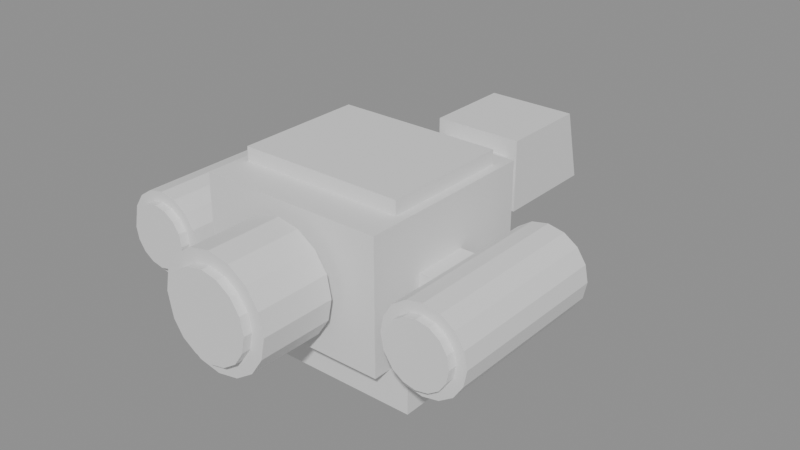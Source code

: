 # Source: freighter.blend  (saved by Blender 5.2.44; exported with 4.5.12 LTS)
import bpy
from mathutils import Matrix  # noqa: F401  (used for matrix-valued properties, if any)

bpy.ops.wm.read_factory_settings(use_empty=True)
scene = bpy.context.scene
scene.name = 'Scene'

# ---- materials (node trees are filled in below, after node groups)
mat_steel = bpy.data.materials.new('steel')
mat_steel.diffuse_color = (0.451, 0.4902, 0.5412, 1.0)
mat_steel_dark = bpy.data.materials.new('steel_dark')
mat_steel_dark.diffuse_color = (0.2902, 0.3216, 0.3686, 1.0)
mat_livery = bpy.data.materials.new('livery')
mat_livery.diffuse_color = (0.5412, 0.1412, 0.1882, 1.0)
mat_glass = bpy.data.materials.new('glass')
mat_glass.diffuse_color = (0.4353, 0.8902, 1.0, 1.0)
mat_hot = bpy.data.materials.new('hot')
mat_hot.diffuse_color = (0.8784, 0.2784, 0.2275, 1.0)
mat_amber = bpy.data.materials.new('amber')
mat_amber.diffuse_color = (0.9098, 0.6627, 0.2275, 1.0)

# ---- material node trees
mat_steel.use_nodes = True; mat_steel.node_tree.nodes.clear()
_N = mat_steel.node_tree.nodes; _L = mat_steel.node_tree.links
n0 = _N.new('ShaderNodeBsdfPrincipled'); n0.name = 'Principled BSDF'; n0.location = (-200, 100)
n0.inputs[10].default_value = 0.005
n1 = _N.new('ShaderNodeOutputMaterial'); n1.name = 'Material Output'; n1.location = (200, 100)
_L.new(n0.outputs[0], n1.inputs[0])
n1.is_active_output = True
mat_steel_dark.use_nodes = True; mat_steel_dark.node_tree.nodes.clear()
_N = mat_steel_dark.node_tree.nodes; _L = mat_steel_dark.node_tree.links
n0 = _N.new('ShaderNodeBsdfPrincipled'); n0.name = 'Principled BSDF'; n0.location = (-200, 100)
n0.inputs[10].default_value = 0.005
n1 = _N.new('ShaderNodeOutputMaterial'); n1.name = 'Material Output'; n1.location = (200, 100)
_L.new(n0.outputs[0], n1.inputs[0])
n1.is_active_output = True
mat_livery.use_nodes = True; mat_livery.node_tree.nodes.clear()
_N = mat_livery.node_tree.nodes; _L = mat_livery.node_tree.links
n0 = _N.new('ShaderNodeBsdfPrincipled'); n0.name = 'Principled BSDF'; n0.location = (-200, 100)
n0.inputs[10].default_value = 0.005
n1 = _N.new('ShaderNodeOutputMaterial'); n1.name = 'Material Output'; n1.location = (200, 100)
_L.new(n0.outputs[0], n1.inputs[0])
n1.is_active_output = True
mat_glass.use_nodes = True; mat_glass.node_tree.nodes.clear()
_N = mat_glass.node_tree.nodes; _L = mat_glass.node_tree.links
n0 = _N.new('ShaderNodeBsdfPrincipled'); n0.name = 'Principled BSDF'; n0.location = (-200, 100)
n0.inputs[10].default_value = 0.005
n1 = _N.new('ShaderNodeOutputMaterial'); n1.name = 'Material Output'; n1.location = (200, 100)
_L.new(n0.outputs[0], n1.inputs[0])
n1.is_active_output = True
mat_hot.use_nodes = True; mat_hot.node_tree.nodes.clear()
_N = mat_hot.node_tree.nodes; _L = mat_hot.node_tree.links
n0 = _N.new('ShaderNodeBsdfPrincipled'); n0.name = 'Principled BSDF'; n0.location = (-200, 100)
n0.inputs[10].default_value = 0.005
n1 = _N.new('ShaderNodeOutputMaterial'); n1.name = 'Material Output'; n1.location = (200, 100)
_L.new(n0.outputs[0], n1.inputs[0])
n1.is_active_output = True
mat_amber.use_nodes = True; mat_amber.node_tree.nodes.clear()
_N = mat_amber.node_tree.nodes; _L = mat_amber.node_tree.links
n0 = _N.new('ShaderNodeBsdfPrincipled'); n0.name = 'Principled BSDF'; n0.location = (-200, 100)
n0.inputs[10].default_value = 0.005
n1 = _N.new('ShaderNodeOutputMaterial'); n1.name = 'Material Output'; n1.location = (200, 100)
_L.new(n0.outputs[0], n1.inputs[0])
n1.is_active_output = True

# ---- meshes
me_cube = bpy.data.meshes.new('Cube')
me_cube.from_pydata([(-10.0, -10.0, -7.0), (-10.0, -10.0, 7.0), (-10.0, 10.0, -7.0), (-10.0, 10.0, 7.0), (10.0, -10.0, -7.0), (10.0, -10.0, 7.0), (10.0, 10.0, -7.0), (10.0, 10.0, 7.0)], [], [(0, 1, 3, 2), (2, 3, 7, 6), (6, 7, 5, 4), (4, 5, 1, 0), (2, 6, 4, 0), (7, 3, 1, 5)])
_uv = me_cube.uv_layers.new(name='UVMap')
_uv.uv.foreach_set('vector', [0.375, 0.0, 0.625, 0.0, 0.625, 0.25, 0.375, 0.25, 0.375, 0.25, 0.625, 0.25, 0.625, 0.5, 0.375, 0.5, 0.375, 0.5, 0.625, 0.5, 0.625, 0.75, 0.375, 0.75, 0.375, 0.75, 0.625, 0.75, 0.625, 1.0, 0.375, 1.0, 0.125, 0.5, 0.375, 0.5, 0.375, 0.75, 0.125, 0.75, 0.625, 0.5, 0.875, 0.5, 0.875, 0.75, 0.625, 0.75])
me_cube.materials.append(mat_steel)
me_cube.update()
me_cube_001 = bpy.data.meshes.new('Cube.001')
me_cube_001.from_pydata([(-12.0, -7.0, -2.0), (-12.0, -7.0, 2.0), (-12.0, 7.0, -2.0), (-12.0, 7.0, 2.0), (12.0, -7.0, -2.0), (12.0, -7.0, 2.0), (12.0, 7.0, -2.0), (12.0, 7.0, 2.0)], [], [(0, 1, 3, 2), (2, 3, 7, 6), (6, 7, 5, 4), (4, 5, 1, 0), (2, 6, 4, 0), (7, 3, 1, 5)])
_uv = me_cube_001.uv_layers.new(name='UVMap')
_uv.uv.foreach_set('vector', [0.375, 0.0, 0.625, 0.0, 0.625, 0.25, 0.375, 0.25, 0.375, 0.25, 0.625, 0.25, 0.625, 0.5, 0.375, 0.5, 0.375, 0.5, 0.625, 0.5, 0.625, 0.75, 0.375, 0.75, 0.375, 0.75, 0.625, 0.75, 0.625, 1.0, 0.375, 1.0, 0.125, 0.5, 0.375, 0.5, 0.375, 0.75, 0.125, 0.75, 0.625, 0.5, 0.875, 0.5, 0.875, 0.75, 0.625, 0.75])
me_cube_001.materials.append(mat_steel_dark)
me_cube_001.update()
me_cube_002 = bpy.data.meshes.new('Cube.002')
me_cube_002.from_pydata([(-9.0, -7.0, -0.75), (-9.0, -7.0, 0.75), (-9.0, 7.0, -0.75), (-9.0, 7.0, 0.75), (9.0, -7.0, -0.75), (9.0, -7.0, 0.75), (9.0, 7.0, -0.75), (9.0, 7.0, 0.75)], [], [(0, 1, 3, 2), (2, 3, 7, 6), (6, 7, 5, 4), (4, 5, 1, 0), (2, 6, 4, 0), (7, 3, 1, 5)])
_uv = me_cube_002.uv_layers.new(name='UVMap')
_uv.uv.foreach_set('vector', [0.375, 0.0, 0.625, 0.0, 0.625, 0.25, 0.375, 0.25, 0.375, 0.25, 0.625, 0.25, 0.625, 0.5, 0.375, 0.5, 0.375, 0.5, 0.625, 0.5, 0.625, 0.75, 0.375, 0.75, 0.375, 0.75, 0.625, 0.75, 0.625, 1.0, 0.375, 1.0, 0.125, 0.5, 0.375, 0.5, 0.375, 0.75, 0.125, 0.75, 0.625, 0.5, 0.875, 0.5, 0.875, 0.75, 0.625, 0.75])
me_cube_002.materials.append(mat_livery)
me_cube_002.update()
me_cube_003 = bpy.data.meshes.new('Cube.003')
me_cube_003.from_pydata([(-4.0, -4.0, -3.0), (-4.0, -4.0, 3.0), (-4.0, 4.0, -3.0), (-4.0, 4.0, 3.0), (4.0, -4.0, -3.0), (4.0, -4.0, 3.0), (4.0, 4.0, -3.0), (4.0, 4.0, 3.0)], [], [(0, 1, 3, 2), (2, 3, 7, 6), (6, 7, 5, 4), (4, 5, 1, 0), (2, 6, 4, 0), (7, 3, 1, 5)])
_uv = me_cube_003.uv_layers.new(name='UVMap')
_uv.uv.foreach_set('vector', [0.375, 0.0, 0.625, 0.0, 0.625, 0.25, 0.375, 0.25, 0.375, 0.25, 0.625, 0.25, 0.625, 0.5, 0.375, 0.5, 0.375, 0.5, 0.625, 0.5, 0.625, 0.75, 0.375, 0.75, 0.375, 0.75, 0.625, 0.75, 0.625, 1.0, 0.375, 1.0, 0.125, 0.5, 0.375, 0.5, 0.375, 0.75, 0.125, 0.75, 0.625, 0.5, 0.875, 0.5, 0.875, 0.75, 0.625, 0.75])
me_cube_003.materials.append(mat_steel_dark)
me_cube_003.update()
me_cube_004 = bpy.data.meshes.new('Cube.004')
me_cube_004.from_pydata([(-5.0, -5.0, -4.0), (-5.0, -5.0, 4.0), (-5.0, 5.0, -4.0), (-5.0, 5.0, 4.0), (5.0, -5.0, -4.0), (5.0, -5.0, 4.0), (5.0, 5.0, -4.0), (5.0, 5.0, 4.0)], [], [(0, 1, 3, 2), (2, 3, 7, 6), (6, 7, 5, 4), (4, 5, 1, 0), (2, 6, 4, 0), (7, 3, 1, 5)])
_uv = me_cube_004.uv_layers.new(name='UVMap')
_uv.uv.foreach_set('vector', [0.375, 0.0, 0.625, 0.0, 0.625, 0.25, 0.375, 0.25, 0.375, 0.25, 0.625, 0.25, 0.625, 0.5, 0.375, 0.5, 0.375, 0.5, 0.625, 0.5, 0.625, 0.75, 0.375, 0.75, 0.375, 0.75, 0.625, 0.75, 0.625, 1.0, 0.375, 1.0, 0.125, 0.5, 0.375, 0.5, 0.375, 0.75, 0.125, 0.75, 0.625, 0.5, 0.875, 0.5, 0.875, 0.75, 0.625, 0.75])
me_cube_004.materials.append(mat_steel)
me_cube_004.update()
me_cube_005 = bpy.data.meshes.new('Cube.005')
me_cube_005.from_pydata([(-5.0, -1.0, -4.0), (-5.0, -1.0, 4.0), (-5.0, 1.0, -4.0), (-5.0, 1.0, -4.0), (5.0, -1.0, -4.0), (5.0, -1.0, 4.0), (5.0, 1.0, -4.0), (5.0, 1.0, -4.0)], [], [(0, 1, 3, 2), (2, 3, 7, 6), (6, 7, 5, 4), (4, 5, 1, 0), (2, 6, 4, 0), (7, 3, 1, 5)])
_uv = me_cube_005.uv_layers.new(name='UVMap')
_uv.uv.foreach_set('vector', [0.375, 0.0, 0.625, 0.0, 0.625, 0.25, 0.375, 0.25, 0.375, 0.25, 0.625, 0.25, 0.625, 0.5, 0.375, 0.5, 0.375, 0.5, 0.625, 0.5, 0.625, 0.75, 0.375, 0.75, 0.375, 0.75, 0.625, 0.75, 0.625, 1.0, 0.375, 1.0, 0.125, 0.5, 0.375, 0.5, 0.375, 0.75, 0.125, 0.75, 0.625, 0.5, 0.875, 0.5, 0.875, 0.75, 0.625, 0.75])
me_cube_005.materials.append(mat_glass)
me_cube_005.update()
me_cube_006 = bpy.data.meshes.new('Cube.006')
me_cube_006.from_pydata([(-1.5, -3.0, -2.0), (-1.5, -3.0, 2.0), (-1.5, 3.0, -2.0), (-1.5, 3.0, 2.0), (1.5, -3.0, -2.0), (1.5, -3.0, 2.0), (1.5, 3.0, -2.0), (1.5, 3.0, 2.0)], [], [(0, 1, 3, 2), (2, 3, 7, 6), (6, 7, 5, 4), (4, 5, 1, 0), (2, 6, 4, 0), (7, 3, 1, 5)])
_uv = me_cube_006.uv_layers.new(name='UVMap')
_uv.uv.foreach_set('vector', [0.375, 0.0, 0.625, 0.0, 0.625, 0.25, 0.375, 0.25, 0.375, 0.25, 0.625, 0.25, 0.625, 0.5, 0.375, 0.5, 0.375, 0.5, 0.625, 0.5, 0.625, 0.75, 0.375, 0.75, 0.375, 0.75, 0.625, 0.75, 0.625, 1.0, 0.375, 1.0, 0.125, 0.5, 0.375, 0.5, 0.375, 0.75, 0.125, 0.75, 0.625, 0.5, 0.875, 0.5, 0.875, 0.75, 0.625, 0.75])
me_cube_006.materials.append(mat_steel)
me_cube_006.update()
me_cylinder = bpy.data.meshes.new('Cylinder')
me_cylinder.from_pydata([(0.0, 9.0, 4.5), (0.0, -9.0, 4.5), (1.722, 9.0, 4.157), (1.722, -9.0, 4.157), (3.182, 9.0, 3.182), (3.182, -9.0, 3.182), (4.157, 9.0, 1.722), (4.157, -9.0, 1.722), (4.5, 9.0, 3.934e-07), (4.5, -9.0, -3.934e-07), (4.157, 9.0, -1.722), (4.157, -9.0, -1.722), (3.182, 9.0, -3.182), (3.182, -9.0, -3.182), (1.722, 9.0, -4.157), (1.722, -9.0, -4.157), (0.0, 9.0, -4.5), (0.0, -9.0, -4.5), (-1.722, 9.0, -4.157), (-1.722, -9.0, -4.157), (-3.182, 9.0, -3.182), (-3.182, -9.0, -3.182), (-4.157, 9.0, -1.722), (-4.157, -9.0, -1.722), (-4.5, 9.0, 3.934e-07), (-4.5, -9.0, -3.934e-07), (-4.157, 9.0, 1.722), (-4.157, -9.0, 1.722), (-3.182, 9.0, 3.182), (-3.182, -9.0, 3.182), (-1.722, 9.0, 4.157), (-1.722, -9.0, 4.157)], [], [(0, 1, 3, 2), (2, 3, 5, 4), (4, 5, 7, 6), (6, 7, 9, 8), (8, 9, 11, 10), (10, 11, 13, 12), (12, 13, 15, 14), (14, 15, 17, 16), (16, 17, 19, 18), (18, 19, 21, 20), (20, 21, 23, 22), (22, 23, 25, 24), (24, 25, 27, 26), (26, 27, 29, 28), (3, 1, 31, 29, 27, 25, 23, 21, 19, 17, 15, 13, 11, 9, 7, 5), (28, 29, 31, 30), (30, 31, 1, 0), (0, 2, 4, 6, 8, 10, 12, 14, 16, 18, 20, 22, 24, 26, 28, 30)])
_uv = me_cylinder.uv_layers.new(name='UVMap')
_uv.uv.foreach_set('vector', [1.0, 0.5, 1.0, 1.0, 0.9375, 1.0, 0.9375, 0.5, 0.9375, 0.5, 0.9375, 1.0, 0.875, 1.0, 0.875, 0.5, 0.875, 0.5, 0.875, 1.0, 0.8125, 1.0, 0.8125, 0.5, 0.8125, 0.5, 0.8125, 1.0, 0.75, 1.0, 0.75, 0.5, 0.75, 0.5, 0.75, 1.0, 0.6875, 1.0, 0.6875, 0.5, 0.6875, 0.5, 0.6875, 1.0, 0.625, 1.0, 0.625, 0.5, 0.625, 0.5, 0.625, 1.0, 0.5625, 1.0, 0.5625, 0.5, 0.5625, 0.5, 0.5625, 1.0, 0.5, 1.0, 0.5, 0.5, 0.5, 0.5, 0.5, 1.0, 0.4375, 1.0, 0.4375, 0.5, 0.4375, 0.5, 0.4375, 1.0, 0.375, 1.0, 0.375, 0.5, 0.375, 0.5, 0.375, 1.0, 0.3125, 1.0, 0.3125, 0.5, 0.3125, 0.5, 0.3125, 1.0, 0.25, 1.0, 0.25, 0.5, 0.25, 0.5, 0.25, 1.0, 0.1875, 1.0, 0.1875, 0.5, 0.1875, 0.5, 0.1875, 1.0, 0.125, 1.0, 0.125, 0.5, 0.3418, 0.4717, 0.25, 0.49, 0.1582, 0.4717, 0.08029, 0.4197, 0.02827, 0.3418, 0.01, 0.25, 0.02827, 0.1582, 0.08029, 0.08029, 0.1582, 0.02827, 0.25, 0.01, 0.3418, 0.02827, 0.4197, 0.08029, 0.4717, 0.1582, 0.49, 0.25, 0.4717, 0.3418, 0.4197, 0.4197, 0.125, 0.5, 0.125, 1.0, 0.0625, 1.0, 0.0625, 0.5, 0.0625, 0.5, 0.0625, 1.0, 0.0, 1.0, 0.0, 0.5, 0.75, 0.49, 0.8418, 0.4717, 0.9197, 0.4197, 0.9717, 0.3418, 0.99, 0.25, 0.9717, 0.1582, 0.9197, 0.08029, 0.8418, 0.02827, 0.75, 0.01, 0.6582, 0.02827, 0.5803, 0.08029, 0.5283, 0.1582, 0.51, 0.25, 0.5283, 0.3418, 0.5803, 0.4197, 0.6582, 0.4717])
me_cylinder.materials.append(mat_steel_dark)
me_cylinder.update()
me_cylinder_001 = bpy.data.meshes.new('Cylinder.001')
me_cylinder_001.from_pydata([(0.0, 0.5, 3.4), (0.0, -0.5, 3.4), (1.301, 0.5, 3.141), (1.301, -0.5, 3.141), (2.404, 0.5, 2.404), (2.404, -0.5, 2.404), (3.141, 0.5, 1.301), (3.141, -0.5, 1.301), (3.4, 0.5, 2.186e-08), (3.4, -0.5, -2.186e-08), (3.141, 0.5, -1.301), (3.141, -0.5, -1.301), (2.404, 0.5, -2.404), (2.404, -0.5, -2.404), (1.301, 0.5, -3.141), (1.301, -0.5, -3.141), (0.0, 0.5, -3.4), (0.0, -0.5, -3.4), (-1.301, 0.5, -3.141), (-1.301, -0.5, -3.141), (-2.404, 0.5, -2.404), (-2.404, -0.5, -2.404), (-3.141, 0.5, -1.301), (-3.141, -0.5, -1.301), (-3.4, 0.5, 2.186e-08), (-3.4, -0.5, -2.186e-08), (-3.141, 0.5, 1.301), (-3.141, -0.5, 1.301), (-2.404, 0.5, 2.404), (-2.404, -0.5, 2.404), (-1.301, 0.5, 3.141), (-1.301, -0.5, 3.141)], [], [(0, 1, 3, 2), (2, 3, 5, 4), (4, 5, 7, 6), (6, 7, 9, 8), (8, 9, 11, 10), (10, 11, 13, 12), (12, 13, 15, 14), (14, 15, 17, 16), (16, 17, 19, 18), (18, 19, 21, 20), (20, 21, 23, 22), (22, 23, 25, 24), (24, 25, 27, 26), (26, 27, 29, 28), (3, 1, 31, 29, 27, 25, 23, 21, 19, 17, 15, 13, 11, 9, 7, 5), (28, 29, 31, 30), (30, 31, 1, 0), (0, 2, 4, 6, 8, 10, 12, 14, 16, 18, 20, 22, 24, 26, 28, 30)])
_uv = me_cylinder_001.uv_layers.new(name='UVMap')
_uv.uv.foreach_set('vector', [1.0, 0.5, 1.0, 1.0, 0.9375, 1.0, 0.9375, 0.5, 0.9375, 0.5, 0.9375, 1.0, 0.875, 1.0, 0.875, 0.5, 0.875, 0.5, 0.875, 1.0, 0.8125, 1.0, 0.8125, 0.5, 0.8125, 0.5, 0.8125, 1.0, 0.75, 1.0, 0.75, 0.5, 0.75, 0.5, 0.75, 1.0, 0.6875, 1.0, 0.6875, 0.5, 0.6875, 0.5, 0.6875, 1.0, 0.625, 1.0, 0.625, 0.5, 0.625, 0.5, 0.625, 1.0, 0.5625, 1.0, 0.5625, 0.5, 0.5625, 0.5, 0.5625, 1.0, 0.5, 1.0, 0.5, 0.5, 0.5, 0.5, 0.5, 1.0, 0.4375, 1.0, 0.4375, 0.5, 0.4375, 0.5, 0.4375, 1.0, 0.375, 1.0, 0.375, 0.5, 0.375, 0.5, 0.375, 1.0, 0.3125, 1.0, 0.3125, 0.5, 0.3125, 0.5, 0.3125, 1.0, 0.25, 1.0, 0.25, 0.5, 0.25, 0.5, 0.25, 1.0, 0.1875, 1.0, 0.1875, 0.5, 0.1875, 0.5, 0.1875, 1.0, 0.125, 1.0, 0.125, 0.5, 0.3418, 0.4717, 0.25, 0.49, 0.1582, 0.4717, 0.08029, 0.4197, 0.02827, 0.3418, 0.01, 0.25, 0.02827, 0.1582, 0.08029, 0.08029, 0.1582, 0.02827, 0.25, 0.01, 0.3418, 0.02827, 0.4197, 0.08029, 0.4717, 0.1582, 0.49, 0.25, 0.4717, 0.3418, 0.4197, 0.4197, 0.125, 0.5, 0.125, 1.0, 0.0625, 1.0, 0.0625, 0.5, 0.0625, 0.5, 0.0625, 1.0, 0.0, 1.0, 0.0, 0.5, 0.75, 0.49, 0.8418, 0.4717, 0.9197, 0.4197, 0.9717, 0.3418, 0.99, 0.25, 0.9717, 0.1582, 0.9197, 0.08029, 0.8418, 0.02827, 0.75, 0.01, 0.6582, 0.02827, 0.5803, 0.08029, 0.5283, 0.1582, 0.51, 0.25, 0.5283, 0.3418, 0.5803, 0.4197, 0.6582, 0.4717])
me_cylinder_001.materials.append(mat_hot)
me_cylinder_001.update()
me_cube_007 = bpy.data.meshes.new('Cube.007')
me_cube_007.from_pydata([(-1.5, -3.0, -2.0), (-1.5, -3.0, 2.0), (-1.5, 3.0, -2.0), (-1.5, 3.0, 2.0), (1.5, -3.0, -2.0), (1.5, -3.0, 2.0), (1.5, 3.0, -2.0), (1.5, 3.0, 2.0)], [], [(0, 1, 3, 2), (2, 3, 7, 6), (6, 7, 5, 4), (4, 5, 1, 0), (2, 6, 4, 0), (7, 3, 1, 5)])
_uv = me_cube_007.uv_layers.new(name='UVMap')
_uv.uv.foreach_set('vector', [0.375, 0.0, 0.625, 0.0, 0.625, 0.25, 0.375, 0.25, 0.375, 0.25, 0.625, 0.25, 0.625, 0.5, 0.375, 0.5, 0.375, 0.5, 0.625, 0.5, 0.625, 0.75, 0.375, 0.75, 0.375, 0.75, 0.625, 0.75, 0.625, 1.0, 0.375, 1.0, 0.125, 0.5, 0.375, 0.5, 0.375, 0.75, 0.125, 0.75, 0.625, 0.5, 0.875, 0.5, 0.875, 0.75, 0.625, 0.75])
me_cube_007.materials.append(mat_steel)
me_cube_007.update()
me_cylinder_002 = bpy.data.meshes.new('Cylinder.002')
me_cylinder_002.from_pydata([(0.0, 9.0, 4.5), (0.0, -9.0, 4.5), (1.722, 9.0, 4.157), (1.722, -9.0, 4.157), (3.182, 9.0, 3.182), (3.182, -9.0, 3.182), (4.157, 9.0, 1.722), (4.157, -9.0, 1.722), (4.5, 9.0, 3.934e-07), (4.5, -9.0, -3.934e-07), (4.157, 9.0, -1.722), (4.157, -9.0, -1.722), (3.182, 9.0, -3.182), (3.182, -9.0, -3.182), (1.722, 9.0, -4.157), (1.722, -9.0, -4.157), (0.0, 9.0, -4.5), (0.0, -9.0, -4.5), (-1.722, 9.0, -4.157), (-1.722, -9.0, -4.157), (-3.182, 9.0, -3.182), (-3.182, -9.0, -3.182), (-4.157, 9.0, -1.722), (-4.157, -9.0, -1.722), (-4.5, 9.0, 3.934e-07), (-4.5, -9.0, -3.934e-07), (-4.157, 9.0, 1.722), (-4.157, -9.0, 1.722), (-3.182, 9.0, 3.182), (-3.182, -9.0, 3.182), (-1.722, 9.0, 4.157), (-1.722, -9.0, 4.157)], [], [(0, 1, 3, 2), (2, 3, 5, 4), (4, 5, 7, 6), (6, 7, 9, 8), (8, 9, 11, 10), (10, 11, 13, 12), (12, 13, 15, 14), (14, 15, 17, 16), (16, 17, 19, 18), (18, 19, 21, 20), (20, 21, 23, 22), (22, 23, 25, 24), (24, 25, 27, 26), (26, 27, 29, 28), (3, 1, 31, 29, 27, 25, 23, 21, 19, 17, 15, 13, 11, 9, 7, 5), (28, 29, 31, 30), (30, 31, 1, 0), (0, 2, 4, 6, 8, 10, 12, 14, 16, 18, 20, 22, 24, 26, 28, 30)])
_uv = me_cylinder_002.uv_layers.new(name='UVMap')
_uv.uv.foreach_set('vector', [1.0, 0.5, 1.0, 1.0, 0.9375, 1.0, 0.9375, 0.5, 0.9375, 0.5, 0.9375, 1.0, 0.875, 1.0, 0.875, 0.5, 0.875, 0.5, 0.875, 1.0, 0.8125, 1.0, 0.8125, 0.5, 0.8125, 0.5, 0.8125, 1.0, 0.75, 1.0, 0.75, 0.5, 0.75, 0.5, 0.75, 1.0, 0.6875, 1.0, 0.6875, 0.5, 0.6875, 0.5, 0.6875, 1.0, 0.625, 1.0, 0.625, 0.5, 0.625, 0.5, 0.625, 1.0, 0.5625, 1.0, 0.5625, 0.5, 0.5625, 0.5, 0.5625, 1.0, 0.5, 1.0, 0.5, 0.5, 0.5, 0.5, 0.5, 1.0, 0.4375, 1.0, 0.4375, 0.5, 0.4375, 0.5, 0.4375, 1.0, 0.375, 1.0, 0.375, 0.5, 0.375, 0.5, 0.375, 1.0, 0.3125, 1.0, 0.3125, 0.5, 0.3125, 0.5, 0.3125, 1.0, 0.25, 1.0, 0.25, 0.5, 0.25, 0.5, 0.25, 1.0, 0.1875, 1.0, 0.1875, 0.5, 0.1875, 0.5, 0.1875, 1.0, 0.125, 1.0, 0.125, 0.5, 0.3418, 0.4717, 0.25, 0.49, 0.1582, 0.4717, 0.08029, 0.4197, 0.02827, 0.3418, 0.01, 0.25, 0.02827, 0.1582, 0.08029, 0.08029, 0.1582, 0.02827, 0.25, 0.01, 0.3418, 0.02827, 0.4197, 0.08029, 0.4717, 0.1582, 0.49, 0.25, 0.4717, 0.3418, 0.4197, 0.4197, 0.125, 0.5, 0.125, 1.0, 0.0625, 1.0, 0.0625, 0.5, 0.0625, 0.5, 0.0625, 1.0, 0.0, 1.0, 0.0, 0.5, 0.75, 0.49, 0.8418, 0.4717, 0.9197, 0.4197, 0.9717, 0.3418, 0.99, 0.25, 0.9717, 0.1582, 0.9197, 0.08029, 0.8418, 0.02827, 0.75, 0.01, 0.6582, 0.02827, 0.5803, 0.08029, 0.5283, 0.1582, 0.51, 0.25, 0.5283, 0.3418, 0.5803, 0.4197, 0.6582, 0.4717])
me_cylinder_002.materials.append(mat_steel_dark)
me_cylinder_002.update()
me_cylinder_003 = bpy.data.meshes.new('Cylinder.003')
me_cylinder_003.from_pydata([(0.0, 0.5, 3.4), (0.0, -0.5, 3.4), (1.301, 0.5, 3.141), (1.301, -0.5, 3.141), (2.404, 0.5, 2.404), (2.404, -0.5, 2.404), (3.141, 0.5, 1.301), (3.141, -0.5, 1.301), (3.4, 0.5, 2.186e-08), (3.4, -0.5, -2.186e-08), (3.141, 0.5, -1.301), (3.141, -0.5, -1.301), (2.404, 0.5, -2.404), (2.404, -0.5, -2.404), (1.301, 0.5, -3.141), (1.301, -0.5, -3.141), (0.0, 0.5, -3.4), (0.0, -0.5, -3.4), (-1.301, 0.5, -3.141), (-1.301, -0.5, -3.141), (-2.404, 0.5, -2.404), (-2.404, -0.5, -2.404), (-3.141, 0.5, -1.301), (-3.141, -0.5, -1.301), (-3.4, 0.5, 2.186e-08), (-3.4, -0.5, -2.186e-08), (-3.141, 0.5, 1.301), (-3.141, -0.5, 1.301), (-2.404, 0.5, 2.404), (-2.404, -0.5, 2.404), (-1.301, 0.5, 3.141), (-1.301, -0.5, 3.141)], [], [(0, 1, 3, 2), (2, 3, 5, 4), (4, 5, 7, 6), (6, 7, 9, 8), (8, 9, 11, 10), (10, 11, 13, 12), (12, 13, 15, 14), (14, 15, 17, 16), (16, 17, 19, 18), (18, 19, 21, 20), (20, 21, 23, 22), (22, 23, 25, 24), (24, 25, 27, 26), (26, 27, 29, 28), (3, 1, 31, 29, 27, 25, 23, 21, 19, 17, 15, 13, 11, 9, 7, 5), (28, 29, 31, 30), (30, 31, 1, 0), (0, 2, 4, 6, 8, 10, 12, 14, 16, 18, 20, 22, 24, 26, 28, 30)])
_uv = me_cylinder_003.uv_layers.new(name='UVMap')
_uv.uv.foreach_set('vector', [1.0, 0.5, 1.0, 1.0, 0.9375, 1.0, 0.9375, 0.5, 0.9375, 0.5, 0.9375, 1.0, 0.875, 1.0, 0.875, 0.5, 0.875, 0.5, 0.875, 1.0, 0.8125, 1.0, 0.8125, 0.5, 0.8125, 0.5, 0.8125, 1.0, 0.75, 1.0, 0.75, 0.5, 0.75, 0.5, 0.75, 1.0, 0.6875, 1.0, 0.6875, 0.5, 0.6875, 0.5, 0.6875, 1.0, 0.625, 1.0, 0.625, 0.5, 0.625, 0.5, 0.625, 1.0, 0.5625, 1.0, 0.5625, 0.5, 0.5625, 0.5, 0.5625, 1.0, 0.5, 1.0, 0.5, 0.5, 0.5, 0.5, 0.5, 1.0, 0.4375, 1.0, 0.4375, 0.5, 0.4375, 0.5, 0.4375, 1.0, 0.375, 1.0, 0.375, 0.5, 0.375, 0.5, 0.375, 1.0, 0.3125, 1.0, 0.3125, 0.5, 0.3125, 0.5, 0.3125, 1.0, 0.25, 1.0, 0.25, 0.5, 0.25, 0.5, 0.25, 1.0, 0.1875, 1.0, 0.1875, 0.5, 0.1875, 0.5, 0.1875, 1.0, 0.125, 1.0, 0.125, 0.5, 0.3418, 0.4717, 0.25, 0.49, 0.1582, 0.4717, 0.08029, 0.4197, 0.02827, 0.3418, 0.01, 0.25, 0.02827, 0.1582, 0.08029, 0.08029, 0.1582, 0.02827, 0.25, 0.01, 0.3418, 0.02827, 0.4197, 0.08029, 0.4717, 0.1582, 0.49, 0.25, 0.4717, 0.3418, 0.4197, 0.4197, 0.125, 0.5, 0.125, 1.0, 0.0625, 1.0, 0.0625, 0.5, 0.0625, 0.5, 0.0625, 1.0, 0.0, 1.0, 0.0, 0.5, 0.75, 0.49, 0.8418, 0.4717, 0.9197, 0.4197, 0.9717, 0.3418, 0.99, 0.25, 0.9717, 0.1582, 0.9197, 0.08029, 0.8418, 0.02827, 0.75, 0.01, 0.6582, 0.02827, 0.5803, 0.08029, 0.5283, 0.1582, 0.51, 0.25, 0.5283, 0.3418, 0.5803, 0.4197, 0.6582, 0.4717])
me_cylinder_003.materials.append(mat_hot)
me_cylinder_003.update()
me_cylinder_004 = bpy.data.meshes.new('Cylinder.004')
me_cylinder_004.from_pydata([(0.0, 4.0, 6.0), (0.0, -4.0, 6.0), (2.296, 4.0, 5.543), (2.296, -4.0, 5.543), (4.243, 4.0, 4.243), (4.243, -4.0, 4.243), (5.543, 4.0, 2.296), (5.543, -4.0, 2.296), (6.0, 4.0, 1.748e-07), (6.0, -4.0, -1.748e-07), (5.543, 4.0, -2.296), (5.543, -4.0, -2.296), (4.243, 4.0, -4.243), (4.243, -4.0, -4.243), (2.296, 4.0, -5.543), (2.296, -4.0, -5.543), (0.0, 4.0, -6.0), (0.0, -4.0, -6.0), (-2.296, 4.0, -5.543), (-2.296, -4.0, -5.543), (-4.243, 4.0, -4.243), (-4.243, -4.0, -4.243), (-5.543, 4.0, -2.296), (-5.543, -4.0, -2.296), (-6.0, 4.0, 1.748e-07), (-6.0, -4.0, -1.748e-07), (-5.543, 4.0, 2.296), (-5.543, -4.0, 2.296), (-4.243, 4.0, 4.243), (-4.243, -4.0, 4.243), (-2.296, 4.0, 5.543), (-2.296, -4.0, 5.543)], [], [(0, 1, 3, 2), (2, 3, 5, 4), (4, 5, 7, 6), (6, 7, 9, 8), (8, 9, 11, 10), (10, 11, 13, 12), (12, 13, 15, 14), (14, 15, 17, 16), (16, 17, 19, 18), (18, 19, 21, 20), (20, 21, 23, 22), (22, 23, 25, 24), (24, 25, 27, 26), (26, 27, 29, 28), (3, 1, 31, 29, 27, 25, 23, 21, 19, 17, 15, 13, 11, 9, 7, 5), (28, 29, 31, 30), (30, 31, 1, 0), (0, 2, 4, 6, 8, 10, 12, 14, 16, 18, 20, 22, 24, 26, 28, 30)])
_uv = me_cylinder_004.uv_layers.new(name='UVMap')
_uv.uv.foreach_set('vector', [1.0, 0.5, 1.0, 1.0, 0.9375, 1.0, 0.9375, 0.5, 0.9375, 0.5, 0.9375, 1.0, 0.875, 1.0, 0.875, 0.5, 0.875, 0.5, 0.875, 1.0, 0.8125, 1.0, 0.8125, 0.5, 0.8125, 0.5, 0.8125, 1.0, 0.75, 1.0, 0.75, 0.5, 0.75, 0.5, 0.75, 1.0, 0.6875, 1.0, 0.6875, 0.5, 0.6875, 0.5, 0.6875, 1.0, 0.625, 1.0, 0.625, 0.5, 0.625, 0.5, 0.625, 1.0, 0.5625, 1.0, 0.5625, 0.5, 0.5625, 0.5, 0.5625, 1.0, 0.5, 1.0, 0.5, 0.5, 0.5, 0.5, 0.5, 1.0, 0.4375, 1.0, 0.4375, 0.5, 0.4375, 0.5, 0.4375, 1.0, 0.375, 1.0, 0.375, 0.5, 0.375, 0.5, 0.375, 1.0, 0.3125, 1.0, 0.3125, 0.5, 0.3125, 0.5, 0.3125, 1.0, 0.25, 1.0, 0.25, 0.5, 0.25, 0.5, 0.25, 1.0, 0.1875, 1.0, 0.1875, 0.5, 0.1875, 0.5, 0.1875, 1.0, 0.125, 1.0, 0.125, 0.5, 0.3418, 0.4717, 0.25, 0.49, 0.1582, 0.4717, 0.08029, 0.4197, 0.02827, 0.3418, 0.01, 0.25, 0.02827, 0.1582, 0.08029, 0.08029, 0.1582, 0.02827, 0.25, 0.01, 0.3418, 0.02827, 0.4197, 0.08029, 0.4717, 0.1582, 0.49, 0.25, 0.4717, 0.3418, 0.4197, 0.4197, 0.125, 0.5, 0.125, 1.0, 0.0625, 1.0, 0.0625, 0.5, 0.0625, 0.5, 0.0625, 1.0, 0.0, 1.0, 0.0, 0.5, 0.75, 0.49, 0.8418, 0.4717, 0.9197, 0.4197, 0.9717, 0.3418, 0.99, 0.25, 0.9717, 0.1582, 0.9197, 0.08029, 0.8418, 0.02827, 0.75, 0.01, 0.6582, 0.02827, 0.5803, 0.08029, 0.5283, 0.1582, 0.51, 0.25, 0.5283, 0.3418, 0.5803, 0.4197, 0.6582, 0.4717])
me_cylinder_004.materials.append(mat_steel_dark)
me_cylinder_004.update()
me_cylinder_005 = bpy.data.meshes.new('Cylinder.005')
me_cylinder_005.from_pydata([(0.0, 0.5, 4.6), (0.0, -0.5, 4.6), (1.76, 0.5, 4.25), (1.76, -0.5, 4.25), (3.253, 0.5, 3.253), (3.253, -0.5, 3.253), (4.25, 0.5, 1.76), (4.25, -0.5, 1.76), (4.6, 0.5, 2.186e-08), (4.6, -0.5, -2.186e-08), (4.25, 0.5, -1.76), (4.25, -0.5, -1.76), (3.253, 0.5, -3.253), (3.253, -0.5, -3.253), (1.76, 0.5, -4.25), (1.76, -0.5, -4.25), (0.0, 0.5, -4.6), (0.0, -0.5, -4.6), (-1.76, 0.5, -4.25), (-1.76, -0.5, -4.25), (-3.253, 0.5, -3.253), (-3.253, -0.5, -3.253), (-4.25, 0.5, -1.76), (-4.25, -0.5, -1.76), (-4.6, 0.5, 2.186e-08), (-4.6, -0.5, -2.186e-08), (-4.25, 0.5, 1.76), (-4.25, -0.5, 1.76), (-3.253, 0.5, 3.253), (-3.253, -0.5, 3.253), (-1.76, 0.5, 4.25), (-1.76, -0.5, 4.25)], [], [(0, 1, 3, 2), (2, 3, 5, 4), (4, 5, 7, 6), (6, 7, 9, 8), (8, 9, 11, 10), (10, 11, 13, 12), (12, 13, 15, 14), (14, 15, 17, 16), (16, 17, 19, 18), (18, 19, 21, 20), (20, 21, 23, 22), (22, 23, 25, 24), (24, 25, 27, 26), (26, 27, 29, 28), (3, 1, 31, 29, 27, 25, 23, 21, 19, 17, 15, 13, 11, 9, 7, 5), (28, 29, 31, 30), (30, 31, 1, 0), (0, 2, 4, 6, 8, 10, 12, 14, 16, 18, 20, 22, 24, 26, 28, 30)])
_uv = me_cylinder_005.uv_layers.new(name='UVMap')
_uv.uv.foreach_set('vector', [1.0, 0.5, 1.0, 1.0, 0.9375, 1.0, 0.9375, 0.5, 0.9375, 0.5, 0.9375, 1.0, 0.875, 1.0, 0.875, 0.5, 0.875, 0.5, 0.875, 1.0, 0.8125, 1.0, 0.8125, 0.5, 0.8125, 0.5, 0.8125, 1.0, 0.75, 1.0, 0.75, 0.5, 0.75, 0.5, 0.75, 1.0, 0.6875, 1.0, 0.6875, 0.5, 0.6875, 0.5, 0.6875, 1.0, 0.625, 1.0, 0.625, 0.5, 0.625, 0.5, 0.625, 1.0, 0.5625, 1.0, 0.5625, 0.5, 0.5625, 0.5, 0.5625, 1.0, 0.5, 1.0, 0.5, 0.5, 0.5, 0.5, 0.5, 1.0, 0.4375, 1.0, 0.4375, 0.5, 0.4375, 0.5, 0.4375, 1.0, 0.375, 1.0, 0.375, 0.5, 0.375, 0.5, 0.375, 1.0, 0.3125, 1.0, 0.3125, 0.5, 0.3125, 0.5, 0.3125, 1.0, 0.25, 1.0, 0.25, 0.5, 0.25, 0.5, 0.25, 1.0, 0.1875, 1.0, 0.1875, 0.5, 0.1875, 0.5, 0.1875, 1.0, 0.125, 1.0, 0.125, 0.5, 0.3418, 0.4717, 0.25, 0.49, 0.1582, 0.4717, 0.08029, 0.4197, 0.02827, 0.3418, 0.01, 0.25, 0.02827, 0.1582, 0.08029, 0.08029, 0.1582, 0.02827, 0.25, 0.01, 0.3418, 0.02827, 0.4197, 0.08029, 0.4717, 0.1582, 0.49, 0.25, 0.4717, 0.3418, 0.4197, 0.4197, 0.125, 0.5, 0.125, 1.0, 0.0625, 1.0, 0.0625, 0.5, 0.0625, 0.5, 0.0625, 1.0, 0.0, 1.0, 0.0, 0.5, 0.75, 0.49, 0.8418, 0.4717, 0.9197, 0.4197, 0.9717, 0.3418, 0.99, 0.25, 0.9717, 0.1582, 0.9197, 0.08029, 0.8418, 0.02827, 0.75, 0.01, 0.6582, 0.02827, 0.5803, 0.08029, 0.5283, 0.1582, 0.51, 0.25, 0.5283, 0.3418, 0.5803, 0.4197, 0.6582, 0.4717])
me_cylinder_005.materials.append(mat_hot)
me_cylinder_005.update()
me_cube_008 = bpy.data.meshes.new('Cube.008')
me_cube_008.from_pydata([(-2.0, -0.3, -1.0), (-2.0, -0.3, 1.0), (-2.0, 0.3, -1.0), (-2.0, 0.3, 1.0), (2.0, -0.3, -1.0), (2.0, -0.3, 1.0), (2.0, 0.3, -1.0), (2.0, 0.3, 1.0)], [], [(0, 1, 3, 2), (2, 3, 7, 6), (6, 7, 5, 4), (4, 5, 1, 0), (2, 6, 4, 0), (7, 3, 1, 5)])
_uv = me_cube_008.uv_layers.new(name='UVMap')
_uv.uv.foreach_set('vector', [0.375, 0.0, 0.625, 0.0, 0.625, 0.25, 0.375, 0.25, 0.375, 0.25, 0.625, 0.25, 0.625, 0.5, 0.375, 0.5, 0.375, 0.5, 0.625, 0.5, 0.625, 0.75, 0.375, 0.75, 0.375, 0.75, 0.625, 0.75, 0.625, 1.0, 0.375, 1.0, 0.125, 0.5, 0.375, 0.5, 0.375, 0.75, 0.125, 0.75, 0.625, 0.5, 0.875, 0.5, 0.875, 0.75, 0.625, 0.75])
me_cube_008.materials.append(mat_amber)
me_cube_008.update()

# ---- objects
ob_steel_00 = bpy.data.objects.new('steel_00', me_cube)
ob_steel_dark_01 = bpy.data.objects.new('steel_dark_01', me_cube_001)
ob_livery_02_detail = bpy.data.objects.new('livery_02.detail', me_cube_002)
ob_steel_dark_03 = bpy.data.objects.new('steel_dark_03', me_cube_003)
ob_steel_04 = bpy.data.objects.new('steel_04', me_cube_004)
ob_glass_05 = bpy.data.objects.new('glass_05', me_cube_005)
ob_steel_06 = bpy.data.objects.new('steel_06', me_cube_006)
ob_steel_dark_07 = bpy.data.objects.new('steel_dark_07', me_cylinder)
ob_hot_08_detail = bpy.data.objects.new('hot_08.detail', me_cylinder_001)
ob_steel_09 = bpy.data.objects.new('steel_09', me_cube_007)
ob_steel_dark_10 = bpy.data.objects.new('steel_dark_10', me_cylinder_002)
ob_hot_11_detail = bpy.data.objects.new('hot_11.detail', me_cylinder_003)
ob_steel_dark_12 = bpy.data.objects.new('steel_dark_12', me_cylinder_004)
ob_hot_13_detail = bpy.data.objects.new('hot_13.detail', me_cylinder_005)
ob_amber_14_detail = bpy.data.objects.new('amber_14.detail', me_cube_008)

# ---- transforms, parenting, visibility, modifiers, constraints
ob_steel_00.location = (0.0, -4.0, 23.0)
ob_steel_dark_01.location = (0.0, -5.0, 14.0)
ob_livery_02_detail.location = (0.0, -3.0, 30.75)
ob_steel_dark_03.location = (0.0, 10.0, 23.0)
ob_steel_04.location = (0.0, 19.0, 24.0)
ob_glass_05.location = (0.0, 25.0, 24.0)
ob_steel_06.location = (-11.5, -5.0, 22.0)
ob_steel_dark_07.location = (-16.0, -6.0, 22.0)
ob_hot_08_detail.location = (-16.0, -15.4, 22.0)
ob_steel_09.location = (11.5, -5.0, 22.0)
ob_steel_dark_10.location = (16.0, -6.0, 22.0)
ob_hot_11_detail.location = (16.0, -15.4, 22.0)
ob_steel_dark_12.location = (0.0, -19.0, 23.0)
ob_hot_13_detail.location = (0.0, -23.4, 23.0)
ob_amber_14_detail.location = (0.0, 26.3, 24.0)

# ---- collection membership
scene.collection.objects.link(ob_steel_00)
scene.collection.objects.link(ob_steel_dark_01)
scene.collection.objects.link(ob_livery_02_detail)
scene.collection.objects.link(ob_steel_dark_03)
scene.collection.objects.link(ob_steel_04)
scene.collection.objects.link(ob_glass_05)
scene.collection.objects.link(ob_steel_06)
scene.collection.objects.link(ob_steel_dark_07)
scene.collection.objects.link(ob_hot_08_detail)
scene.collection.objects.link(ob_steel_09)
scene.collection.objects.link(ob_steel_dark_10)
scene.collection.objects.link(ob_hot_11_detail)
scene.collection.objects.link(ob_steel_dark_12)
scene.collection.objects.link(ob_hot_13_detail)
scene.collection.objects.link(ob_amber_14_detail)

# ---- scene / render settings (as saved in the file)
scene.frame_start = 1; scene.frame_end = 250; scene.frame_set(1)
scene.render.engine = 'BLENDER_EEVEE_NEXT'
scene.render.bake_bias = 0.0
scene.render.bake_samples = 0
scene.render.compositor_device = 'GPU'
scene.eevee.use_volume_custom_range = False
scene.eevee.fast_gi_thickness_near = 0.1
scene.eevee.fast_gi_thickness_far = 0.0
scene.eevee.ray_tracing_options.screen_trace_thickness = 0.1
bpy.context.view_layer.update()

# ---- added for rendering (the .blend has no active camera and no usable light): camera, sun + grey world if the file has none
cam_auto = bpy.data.cameras.new('AutoCamera')
cam_auto.lens = 50.0
cam_auto.sensor_width = 36.0
cam_auto.clip_end = 1102.67
ob_auto_camera = bpy.data.objects.new('AutoCamera', cam_auto)
scene.collection.objects.link(ob_auto_camera)
ob_auto_camera.location = (62.8302, -74.0462, 72.0141)
ob_auto_camera.rotation_euler = (1.09748, -7.21219e-08, 0.694738)
scene.camera = ob_auto_camera
light_auto_sun = bpy.data.lights.new('AutoSun', 'SUN')
light_auto_sun.energy = 3.0
light_auto_sun.angle = 0.0523599
ob_auto_sun = bpy.data.objects.new('AutoSun', light_auto_sun)
scene.collection.objects.link(ob_auto_sun)
ob_auto_sun.rotation_euler = (0.872665, 0.174533, 0.523599)
if scene.world is None:
    world_auto = bpy.data.worlds.new('AutoWorld')
    world_auto.color = (0.3, 0.3, 0.3)
    scene.world = world_auto
bpy.context.view_layer.update()
